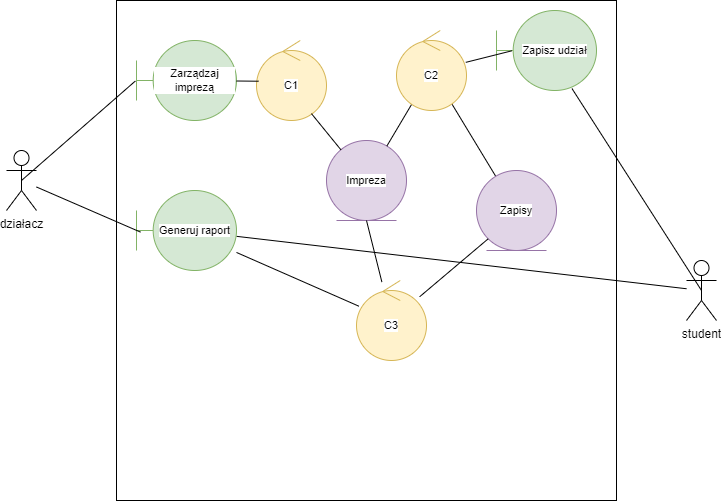

The diagram above was exported from draw.io. Its source (the exported page's mxGraphModel, read from the mxfile embedded in the PNG):
<mxGraphModel dx="1373" dy="707" grid="1" gridSize="10" guides="1" tooltips="1" connect="1" arrows="1" fold="1" page="1" pageScale="1" pageWidth="827" pageHeight="1169" math="0" shadow="0">
  <root>
    <mxCell id="0" />
    <mxCell id="1" parent="0" />
    <mxCell id="RSul-1MIKUpKh7xZtw0r-1" value="" style="whiteSpace=wrap;html=1;aspect=fixed;" vertex="1" parent="1">
      <mxGeometry x="180" y="20" width="500" height="500" as="geometry" />
    </mxCell>
    <mxCell id="RSul-1MIKUpKh7xZtw0r-2" style="rounded=0;orthogonalLoop=1;jettySize=auto;html=1;exitX=0.5;exitY=0.5;exitDx=0;exitDy=0;exitPerimeter=0;entryX=-0.011;entryY=0.506;entryDx=0;entryDy=0;endArrow=none;endFill=0;entryPerimeter=0;" edge="1" parent="1" source="RSul-1MIKUpKh7xZtw0r-4" target="RSul-1MIKUpKh7xZtw0r-13">
      <mxGeometry relative="1" as="geometry">
        <mxPoint x="269.9999999999998" y="90" as="targetPoint" />
      </mxGeometry>
    </mxCell>
    <mxCell id="RSul-1MIKUpKh7xZtw0r-4" value="działacz" style="shape=umlActor;verticalLabelPosition=bottom;verticalAlign=top;html=1;outlineConnect=0;" vertex="1" parent="1">
      <mxGeometry x="70" y="170" width="30" height="60" as="geometry" />
    </mxCell>
    <mxCell id="RSul-1MIKUpKh7xZtw0r-31" style="edgeStyle=none;rounded=0;orthogonalLoop=1;jettySize=auto;html=1;strokeColor=default;align=center;verticalAlign=middle;fontFamily=Helvetica;fontSize=11;fontColor=default;labelBackgroundColor=default;endArrow=none;endFill=0;" edge="1" parent="1" source="RSul-1MIKUpKh7xZtw0r-6" target="RSul-1MIKUpKh7xZtw0r-22">
      <mxGeometry relative="1" as="geometry" />
    </mxCell>
    <mxCell id="RSul-1MIKUpKh7xZtw0r-6" value="student" style="shape=umlActor;verticalLabelPosition=bottom;verticalAlign=top;html=1;outlineConnect=0;" vertex="1" parent="1">
      <mxGeometry x="750" y="280" width="30" height="60" as="geometry" />
    </mxCell>
    <mxCell id="RSul-1MIKUpKh7xZtw0r-9" style="edgeStyle=none;rounded=0;orthogonalLoop=1;jettySize=auto;html=1;exitX=0.5;exitY=0.5;exitDx=0;exitDy=0;exitPerimeter=0;strokeColor=default;align=center;verticalAlign=middle;fontFamily=Helvetica;fontSize=11;fontColor=default;labelBackgroundColor=default;endArrow=none;endFill=0;entryX=0.755;entryY=0.976;entryDx=0;entryDy=0;entryPerimeter=0;" edge="1" parent="1" source="RSul-1MIKUpKh7xZtw0r-6" target="RSul-1MIKUpKh7xZtw0r-18">
      <mxGeometry relative="1" as="geometry">
        <mxPoint x="600" y="100" as="targetPoint" />
      </mxGeometry>
    </mxCell>
    <mxCell id="RSul-1MIKUpKh7xZtw0r-13" value="Zarządzaj imprezą" style="shape=umlBoundary;whiteSpace=wrap;html=1;fontFamily=Helvetica;fontSize=11;labelBackgroundColor=default;fillColor=#d5e8d4;strokeColor=#82b366;" vertex="1" parent="1">
      <mxGeometry x="200" y="60" width="100" height="80" as="geometry" />
    </mxCell>
    <mxCell id="RSul-1MIKUpKh7xZtw0r-14" value="Impreza" style="ellipse;shape=umlEntity;whiteSpace=wrap;html=1;fontFamily=Helvetica;fontSize=11;labelBackgroundColor=default;fillColor=#e1d5e7;strokeColor=#9673a6;" vertex="1" parent="1">
      <mxGeometry x="390" y="160" width="80" height="80" as="geometry" />
    </mxCell>
    <mxCell id="RSul-1MIKUpKh7xZtw0r-15" value="C1" style="ellipse;shape=umlControl;whiteSpace=wrap;html=1;fontFamily=Helvetica;fontSize=11;labelBackgroundColor=default;fillColor=#fff2cc;strokeColor=#d6b656;" vertex="1" parent="1">
      <mxGeometry x="320" y="60" width="70" height="80" as="geometry" />
    </mxCell>
    <mxCell id="RSul-1MIKUpKh7xZtw0r-16" style="edgeStyle=none;rounded=0;orthogonalLoop=1;jettySize=auto;html=1;entryX=0.031;entryY=0.509;entryDx=0;entryDy=0;entryPerimeter=0;strokeColor=default;align=center;verticalAlign=middle;fontFamily=Helvetica;fontSize=11;fontColor=default;labelBackgroundColor=default;endArrow=none;endFill=0;" edge="1" parent="1" source="RSul-1MIKUpKh7xZtw0r-13" target="RSul-1MIKUpKh7xZtw0r-15">
      <mxGeometry relative="1" as="geometry" />
    </mxCell>
    <mxCell id="RSul-1MIKUpKh7xZtw0r-17" style="edgeStyle=none;rounded=0;orthogonalLoop=1;jettySize=auto;html=1;entryX=0.785;entryY=0.914;entryDx=0;entryDy=0;entryPerimeter=0;strokeColor=default;align=center;verticalAlign=middle;fontFamily=Helvetica;fontSize=11;fontColor=default;labelBackgroundColor=default;endArrow=none;endFill=0;" edge="1" parent="1" source="RSul-1MIKUpKh7xZtw0r-14" target="RSul-1MIKUpKh7xZtw0r-15">
      <mxGeometry relative="1" as="geometry" />
    </mxCell>
    <mxCell id="RSul-1MIKUpKh7xZtw0r-18" value="Zapisz udział" style="shape=umlBoundary;whiteSpace=wrap;html=1;fontFamily=Helvetica;fontSize=11;labelBackgroundColor=default;fillColor=#d5e8d4;strokeColor=#82b366;" vertex="1" parent="1">
      <mxGeometry x="560" y="30" width="100" height="80" as="geometry" />
    </mxCell>
    <mxCell id="RSul-1MIKUpKh7xZtw0r-21" style="edgeStyle=none;rounded=0;orthogonalLoop=1;jettySize=auto;html=1;strokeColor=default;align=center;verticalAlign=middle;fontFamily=Helvetica;fontSize=11;fontColor=default;labelBackgroundColor=default;endArrow=none;endFill=0;" edge="1" parent="1" source="RSul-1MIKUpKh7xZtw0r-19" target="RSul-1MIKUpKh7xZtw0r-14">
      <mxGeometry relative="1" as="geometry" />
    </mxCell>
    <mxCell id="RSul-1MIKUpKh7xZtw0r-24" style="edgeStyle=none;rounded=0;orthogonalLoop=1;jettySize=auto;html=1;strokeColor=default;align=center;verticalAlign=middle;fontFamily=Helvetica;fontSize=11;fontColor=default;labelBackgroundColor=default;endArrow=none;endFill=0;" edge="1" parent="1" source="RSul-1MIKUpKh7xZtw0r-19" target="RSul-1MIKUpKh7xZtw0r-23">
      <mxGeometry relative="1" as="geometry" />
    </mxCell>
    <mxCell id="RSul-1MIKUpKh7xZtw0r-19" value="C2" style="ellipse;shape=umlControl;whiteSpace=wrap;html=1;fontFamily=Helvetica;fontSize=11;labelBackgroundColor=default;fillColor=#fff2cc;strokeColor=#d6b656;" vertex="1" parent="1">
      <mxGeometry x="460" y="50" width="70" height="80" as="geometry" />
    </mxCell>
    <mxCell id="RSul-1MIKUpKh7xZtw0r-20" style="edgeStyle=none;rounded=0;orthogonalLoop=1;jettySize=auto;html=1;entryX=0.153;entryY=0.504;entryDx=0;entryDy=0;entryPerimeter=0;strokeColor=default;align=center;verticalAlign=middle;fontFamily=Helvetica;fontSize=11;fontColor=default;labelBackgroundColor=default;endArrow=none;endFill=0;" edge="1" parent="1" source="RSul-1MIKUpKh7xZtw0r-19" target="RSul-1MIKUpKh7xZtw0r-18">
      <mxGeometry relative="1" as="geometry" />
    </mxCell>
    <mxCell id="RSul-1MIKUpKh7xZtw0r-22" value="Generuj raport" style="shape=umlBoundary;whiteSpace=wrap;html=1;fontFamily=Helvetica;fontSize=11;labelBackgroundColor=default;fillColor=#d5e8d4;strokeColor=#82b366;" vertex="1" parent="1">
      <mxGeometry x="200" y="210" width="100" height="80" as="geometry" />
    </mxCell>
    <mxCell id="RSul-1MIKUpKh7xZtw0r-23" value="Zapisy" style="ellipse;shape=umlEntity;whiteSpace=wrap;html=1;fontFamily=Helvetica;fontSize=11;labelBackgroundColor=default;fillColor=#e1d5e7;strokeColor=#9673a6;" vertex="1" parent="1">
      <mxGeometry x="540" y="190" width="80" height="80" as="geometry" />
    </mxCell>
    <mxCell id="RSul-1MIKUpKh7xZtw0r-26" style="edgeStyle=none;rounded=0;orthogonalLoop=1;jettySize=auto;html=1;strokeColor=default;align=center;verticalAlign=middle;fontFamily=Helvetica;fontSize=11;fontColor=default;labelBackgroundColor=default;endArrow=none;endFill=0;" edge="1" parent="1" source="RSul-1MIKUpKh7xZtw0r-25" target="RSul-1MIKUpKh7xZtw0r-22">
      <mxGeometry relative="1" as="geometry" />
    </mxCell>
    <mxCell id="RSul-1MIKUpKh7xZtw0r-27" style="edgeStyle=none;rounded=0;orthogonalLoop=1;jettySize=auto;html=1;entryX=0.5;entryY=1;entryDx=0;entryDy=0;strokeColor=default;align=center;verticalAlign=middle;fontFamily=Helvetica;fontSize=11;fontColor=default;labelBackgroundColor=default;endArrow=none;endFill=0;" edge="1" parent="1" source="RSul-1MIKUpKh7xZtw0r-25" target="RSul-1MIKUpKh7xZtw0r-14">
      <mxGeometry relative="1" as="geometry" />
    </mxCell>
    <mxCell id="RSul-1MIKUpKh7xZtw0r-28" style="edgeStyle=none;rounded=0;orthogonalLoop=1;jettySize=auto;html=1;entryX=0;entryY=1;entryDx=0;entryDy=0;strokeColor=default;align=center;verticalAlign=middle;fontFamily=Helvetica;fontSize=11;fontColor=default;labelBackgroundColor=default;endArrow=none;endFill=0;" edge="1" parent="1" source="RSul-1MIKUpKh7xZtw0r-25" target="RSul-1MIKUpKh7xZtw0r-23">
      <mxGeometry relative="1" as="geometry" />
    </mxCell>
    <mxCell id="RSul-1MIKUpKh7xZtw0r-25" value="C3" style="ellipse;shape=umlControl;whiteSpace=wrap;html=1;fontFamily=Helvetica;fontSize=11;labelBackgroundColor=default;fillColor=#fff2cc;strokeColor=#d6b656;" vertex="1" parent="1">
      <mxGeometry x="420" y="300" width="70" height="80" as="geometry" />
    </mxCell>
    <mxCell id="RSul-1MIKUpKh7xZtw0r-29" style="edgeStyle=none;rounded=0;orthogonalLoop=1;jettySize=auto;html=1;entryX=0.04;entryY=0.52;entryDx=0;entryDy=0;entryPerimeter=0;strokeColor=default;align=center;verticalAlign=middle;fontFamily=Helvetica;fontSize=11;fontColor=default;labelBackgroundColor=default;endArrow=none;endFill=0;" edge="1" parent="1" source="RSul-1MIKUpKh7xZtw0r-4" target="RSul-1MIKUpKh7xZtw0r-22">
      <mxGeometry relative="1" as="geometry" />
    </mxCell>
  </root>
</mxGraphModel>